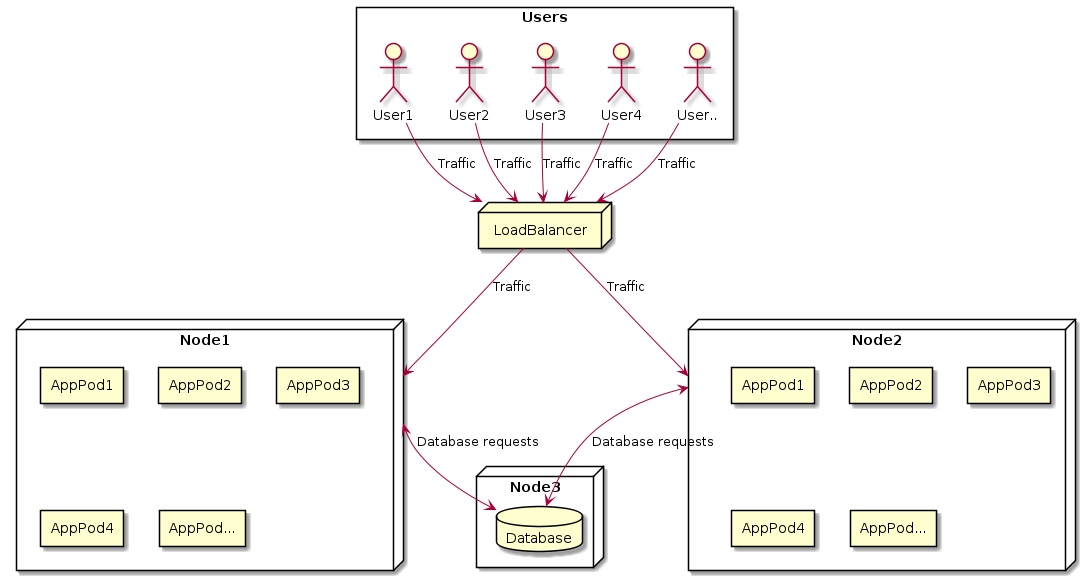

The diagram above was rendered by PlantUML. Its source (embedded in the PNG):
@startuml
rectangle Users {
    actor User1
    actor User2
    actor User3
    actor User4
    actor User.. as userx
}

node LoadBalancer
User1 --> LoadBalancer : Traffic
User2 --> LoadBalancer : Traffic
User3 --> LoadBalancer : Traffic
User4 --> LoadBalancer : Traffic
userx --> LoadBalancer : Traffic

node Node1 {
    rectangle AppPod1 as node1AppPod1
    rectangle AppPod2 as node1AppPod2
    rectangle AppPod3 as node1AppPod3
    rectangle AppPod4 as node1AppPod4
    rectangle AppPod... as node1AppPodx
} 

node Node2 {
    rectangle AppPod1
    rectangle AppPod2
    rectangle AppPod3
    rectangle AppPod4
    rectangle AppPod...
}

LoadBalancer --> Node1 : Traffic
LoadBalancer --> Node2 : Traffic

node Node3 {
    database Database
}

Node1 <--> Database : Database requests
Node2 <--> Database : Database requests
@enduml